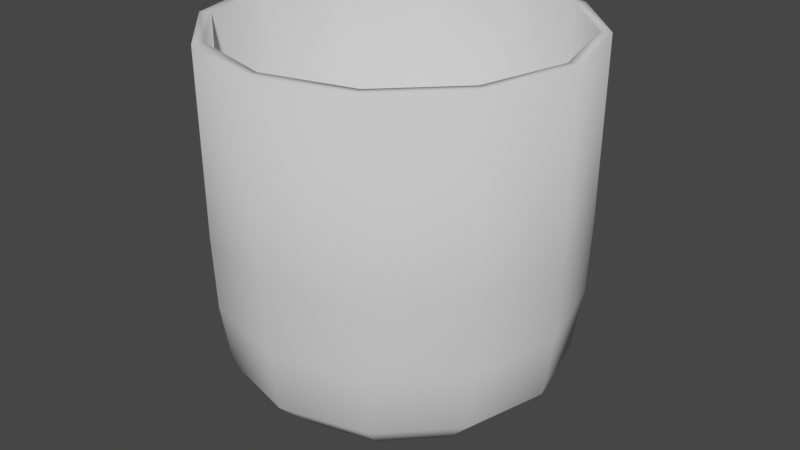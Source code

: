 # Source: Bucket.blend  (saved by Blender 2.80.75; exported with 4.5.12 LTS)
import bpy
from mathutils import Matrix  # noqa: F401  (used for matrix-valued properties, if any)

bpy.ops.wm.read_factory_settings(use_empty=True)
scene = bpy.context.scene
scene.name = 'Scene'

# ---- collections
col_collection = bpy.data.collections.new('Collection'); scene.collection.children.link(col_collection)

# ---- world
world_world = bpy.data.worlds.new('World'); scene.world = world_world
world_world.use_nodes = True; world_world.node_tree.nodes.clear()
_N = world_world.node_tree.nodes; _L = world_world.node_tree.links
n0 = _N.new('ShaderNodeOutputWorld'); n0.name = 'World Output'; n0.location = (300, 300)
n1 = _N.new('ShaderNodeBackground'); n1.name = 'Background'; n1.location = (10, 300)
n1.inputs[0].default_value = (0.05088, 0.05088, 0.05088, 1.0)
_L.new(n1.outputs[0], n0.inputs[0])
n0.is_active_output = True
world_world.color = (0.05088, 0.05088, 0.05088)
world_world.use_sun_shadow = False
world_world.sun_shadow_jitter_overblur = 0.0

# ---- meshes
me_cylinder = bpy.data.meshes.new('Cylinder')
me_cylinder.from_pydata([(-7.131e-09, 0.2821, -0.6484), (4.849e-09, 1.006, 1.663), (0.1411, 0.2443, -0.6484), (0.503, 0.8713, 1.663), (0.2443, 0.1411, -0.6484), (0.8713, 0.503, 1.663), (0.2821, -1.122e-07, -0.6484), (1.006, -3.011e-08, 1.663), (0.2443, -0.1411, -0.6484), (0.8713, -0.503, 1.663), (0.1411, -0.2443, -0.6484), (0.503, -0.8713, 1.663), (3.547e-08, -0.2821, -0.6484), (1.565e-07, -1.006, 1.663), (-0.1411, -0.2443, -0.6484), (-0.503, -0.8713, 1.663), (-0.2443, -0.1411, -0.6484), (-0.8713, -0.503, 1.663), (-0.2821, -2.31e-07, -0.6484), (-1.006, -4.583e-07, 1.663), (-0.2443, 0.1411, -0.6484), (-0.8713, 0.503, 1.663), (-0.1411, 0.2443, -0.6484), (-0.503, 0.8713, 1.663), (-2.282e-09, 0.7703, -0.4212), (-7.23e-11, 0.9927, -0.2), (1.353e-09, 1.048, 0.1753), (1.513e-09, 1.064, 0.5915), (0.5322, 0.9219, 0.5915), (0.5242, 0.9079, 0.1753), (0.4964, 0.8597, -0.2), (0.3852, 0.6671, -0.4212), (0.9219, 0.5322, 0.5915), (0.9079, 0.5242, 0.1753), (0.8597, 0.4964, -0.2), (0.6671, 0.3852, -0.4212), (1.064, -3.79e-08, 0.5915), (1.048, -3.943e-08, 0.1753), (0.9927, -4.441e-08, -0.2), (0.7703, -6.562e-08, -0.4212), (0.9219, -0.5322, 0.5915), (0.9079, -0.5242, 0.1753), (0.8597, -0.4964, -0.2), (0.6671, -0.3852, -0.4212), (0.5322, -0.9219, 0.5915), (0.5242, -0.9079, 0.1753), (0.4964, -0.8597, -0.2), (0.3852, -0.6671, -0.4212), (1.622e-07, -1.064, 0.5915), (1.597e-07, -1.048, 0.1753), (1.498e-07, -0.9927, -0.2), (1.14e-07, -0.7703, -0.4212), (-0.5322, -0.9219, 0.5915), (-0.5242, -0.9079, 0.1753), (-0.4964, -0.8597, -0.2), (-0.3852, -0.6671, -0.4212), (-0.9219, -0.5322, 0.5915), (-0.9079, -0.5242, 0.1753), (-0.8597, -0.4964, -0.2), (-0.6671, -0.3852, -0.4212), (-1.064, -4.863e-07, 0.5915), (-1.048, -4.81e-07, 0.1753), (-0.9927, -4.625e-07, -0.2), (-0.7703, -3.901e-07, -0.4212), (-0.9219, 0.5322, 0.5915), (-0.9079, 0.5242, 0.1753), (-0.8597, 0.4964, -0.2), (-0.6671, 0.3852, -0.4212), (-0.5322, 0.9219, 0.5915), (-0.5242, 0.9079, 0.1753), (-0.4964, 0.8597, -0.2), (-0.3852, 0.6671, -0.4212), (-8.718e-09, 0.1224, -0.6754), (0.06121, 0.106, -0.6754), (0.106, 0.06121, -0.6754), (0.1224, -1.33e-07, -0.6754), (0.106, -0.06121, -0.6754), (0.06121, -0.106, -0.6754), (9.766e-09, -0.1224, -0.6754), (-0.06121, -0.106, -0.6754), (-0.106, -0.06121, -0.6754), (-0.1224, -1.846e-07, -0.6754), (-0.106, 0.06121, -0.6754), (-0.06121, 0.106, -0.6754), (0.5366, 0.9294, 1.663), (1.743e-09, 1.073, 1.663), (0.9294, 0.5366, 1.663), (1.073, -3.736e-08, 1.663), (0.9294, -0.5366, 1.663), (0.5366, -0.9294, 1.663), (1.638e-07, -1.073, 1.663), (-0.5366, -0.9294, 1.663), (-0.9294, -0.5366, 1.663), (-1.073, -4.894e-07, 1.663), (-0.9294, 0.5366, 1.663), (-0.5366, 0.9294, 1.663), (4.849e-09, 1.006, 0.1975), (0.503, 0.8713, 0.1975), (0.8713, 0.503, 0.1975), (1.006, -3.011e-08, 0.1975), (0.8713, -0.503, 0.1975), (0.503, -0.8713, 0.1975), (1.565e-07, -1.006, 0.1975), (-0.503, -0.8713, 0.1975), (-0.8713, -0.503, 0.1975), (-1.006, -4.583e-07, 0.1975), (-0.8713, 0.503, 0.1975), (-0.503, 0.8713, 0.1975), (3.139e-09, 0.9479, -0.04857), (0.474, 0.8209, -0.04857), (0.8209, 0.474, -0.04857), (0.9479, -3.555e-08, -0.04857), (0.8209, -0.474, -0.04857), (0.474, -0.8209, -0.04857), (1.461e-07, -0.9479, -0.04857), (-0.474, -0.8209, -0.04857), (-0.8209, -0.474, -0.04857), (-0.9479, -4.39e-07, -0.04857), (-0.8209, 0.474, -0.04857), (-0.474, 0.8209, -0.04857), (5.197e-10, 0.8103, -0.2499), (0.4052, 0.7018, -0.2499), (0.7018, 0.4052, -0.2499), (0.8103, -4.697e-08, -0.2499), (0.7018, -0.4052, -0.2499), (0.4052, -0.7018, -0.2499), (1.227e-07, -0.8103, -0.2499), (-0.4052, -0.7018, -0.2499), (-0.7018, -0.4052, -0.2499), (-0.8103, -3.919e-07, -0.2499), (-0.7018, 0.4052, -0.2499), (-0.4052, 0.7018, -0.2499), (-1.15e-09, 0.6297, -0.4018), (0.3149, 0.5454, -0.4018), (0.5454, 0.3149, -0.4018), (0.6297, -6.196e-08, -0.4018), (0.5454, -0.3149, -0.4018), (0.3149, -0.5454, -0.4018), (9.38e-08, -0.6297, -0.4018), (-0.3149, -0.5454, -0.4018), (-0.5454, -0.3149, -0.4018), (-0.6297, -3.3e-07, -0.4018), (-0.5454, 0.3149, -0.4018), (-0.3149, 0.5454, -0.4018), (-8.286e-09, 0.2309, -0.6183), (0.1155, 0.2, -0.6183), (0.2, 0.1155, -0.6183), (0.2309, -1.014e-07, -0.6183), (0.2, -0.1155, -0.6183), (0.1155, -0.2, -0.6183), (2.653e-08, -0.2309, -0.6183), (-0.1155, -0.2, -0.6183), (-0.2, -0.1155, -0.6183), (-0.2309, -1.996e-07, -0.6183), (-0.2, 0.1154, -0.6183), (-0.1155, 0.2, -0.6183)], [], [(27, 85, 84, 28), (28, 84, 86, 32), (32, 86, 87, 36), (36, 87, 88, 40), (40, 88, 89, 44), (44, 89, 90, 48), (48, 90, 91, 52), (52, 91, 92, 56), (56, 92, 93, 60), (60, 93, 94, 64), (21, 19, 105, 106), (64, 94, 95, 68), (68, 95, 85, 27), (12, 14, 79, 78), (22, 71, 24, 0), (71, 70, 25, 24), (70, 69, 26, 25), (69, 68, 27, 26), (20, 67, 71, 22), (67, 66, 70, 71), (66, 65, 69, 70), (65, 64, 68, 69), (18, 63, 67, 20), (63, 62, 66, 67), (62, 61, 65, 66), (61, 60, 64, 65), (16, 59, 63, 18), (59, 58, 62, 63), (58, 57, 61, 62), (57, 56, 60, 61), (14, 55, 59, 16), (55, 54, 58, 59), (54, 53, 57, 58), (53, 52, 56, 57), (12, 51, 55, 14), (51, 50, 54, 55), (50, 49, 53, 54), (49, 48, 52, 53), (10, 47, 51, 12), (47, 46, 50, 51), (46, 45, 49, 50), (45, 44, 48, 49), (8, 43, 47, 10), (43, 42, 46, 47), (42, 41, 45, 46), (41, 40, 44, 45), (6, 39, 43, 8), (39, 38, 42, 43), (38, 37, 41, 42), (37, 36, 40, 41), (4, 35, 39, 6), (35, 34, 38, 39), (34, 33, 37, 38), (33, 32, 36, 37), (2, 31, 35, 4), (31, 30, 34, 35), (30, 29, 33, 34), (29, 28, 32, 33), (0, 24, 31, 2), (24, 25, 30, 31), (25, 26, 29, 30), (26, 27, 28, 29), (72, 73, 74, 75, 76, 77, 78, 79, 80, 81, 82, 83), (10, 12, 78, 77), (8, 10, 77, 76), (6, 8, 76, 75), (22, 0, 72, 83), (0, 2, 73, 72), (4, 6, 75, 74), (20, 22, 83, 82), (2, 4, 74, 73), (18, 20, 82, 81), (16, 18, 81, 80), (14, 16, 80, 79), (1, 3, 84, 85), (3, 5, 86, 84), (5, 7, 87, 86), (7, 9, 88, 87), (9, 11, 89, 88), (11, 13, 90, 89), (13, 15, 91, 90), (15, 17, 92, 91), (17, 19, 93, 92), (19, 21, 94, 93), (21, 23, 95, 94), (23, 1, 85, 95), (99, 98, 110, 111), (15, 13, 102, 103), (9, 7, 99, 100), (23, 21, 106, 107), (3, 1, 96, 97), (17, 15, 103, 104), (11, 9, 100, 101), (1, 23, 107, 96), (5, 3, 97, 98), (19, 17, 104, 105), (13, 11, 101, 102), (7, 5, 98, 99), (111, 110, 122, 123), (106, 105, 117, 118), (103, 102, 114, 115), (100, 99, 111, 112), (107, 106, 118, 119), (97, 96, 108, 109), (104, 103, 115, 116), (101, 100, 112, 113), (96, 107, 119, 108), (98, 97, 109, 110), (105, 104, 116, 117), (102, 101, 113, 114), (126, 125, 137, 138), (118, 117, 129, 130), (115, 114, 126, 127), (112, 111, 123, 124), (119, 118, 130, 131), (109, 108, 120, 121), (116, 115, 127, 128), (113, 112, 124, 125), (108, 119, 131, 120), (110, 109, 121, 122), (117, 116, 128, 129), (114, 113, 125, 126), (138, 137, 149, 150), (123, 122, 134, 135), (130, 129, 141, 142), (127, 126, 138, 139), (124, 123, 135, 136), (131, 130, 142, 143), (121, 120, 132, 133), (128, 127, 139, 140), (125, 124, 136, 137), (120, 131, 143, 132), (122, 121, 133, 134), (129, 128, 140, 141), (145, 144, 155, 154, 153, 152, 151, 150, 149, 148, 147, 146), (135, 134, 146, 147), (142, 141, 153, 154), (139, 138, 150, 151), (136, 135, 147, 148), (143, 142, 154, 155), (133, 132, 144, 145), (140, 139, 151, 152), (137, 136, 148, 149), (132, 143, 155, 144), (134, 133, 145, 146), (141, 140, 152, 153)])
me_cylinder.polygons.foreach_set('use_smooth', [True] * 146)
_uv = me_cylinder.uv_layers.new(name='UVMap')
_uv.uv.foreach_set('vector', [1.0, 0.9, 1.0, 1.0, 0.9167, 1.0, 0.9167, 0.9, 0.9167, 0.9, 0.9167, 1.0, 0.8333, 1.0, 0.8333, 0.9, 0.8333, 0.9, 0.8333, 1.0, 0.75, 1.0, 0.75, 0.9, 0.75, 0.9, 0.75, 1.0, 0.6667, 1.0, 0.6667, 0.9, 0.6667, 0.9, 0.6667, 1.0, 0.5833, 1.0, 0.5833, 0.9, 0.5833, 0.9, 0.5833, 1.0, 0.5, 1.0, 0.5, 0.9, 0.5, 0.9, 0.5, 1.0, 0.4167, 1.0, 0.4167, 0.9, 0.4167, 0.9, 0.4167, 1.0, 0.3333, 1.0, 0.3333, 0.9, 0.3333, 0.9, 0.3333, 1.0, 0.25, 1.0, 0.25, 0.9, 0.25, 0.9, 0.25, 1.0, 0.1667, 1.0, 0.1667, 0.9, 0.05515, 0.3625, 0.02501, 0.25, 0.02501, 0.25, 0.05515, 0.3625, 0.1667, 0.9, 0.1667, 1.0, 0.08333, 1.0, 0.08333, 0.9, 0.08333, 0.9, 0.08333, 1.0, 7.451e-08, 1.0, 7.451e-08, 0.9, 0.5, 0.5, 0.4167, 0.5, 0.4167, 0.5, 0.5, 0.5, 0.08333, 0.5, 0.08333, 0.6, 7.451e-08, 0.6, 7.451e-08, 0.5, 0.08333, 0.6, 0.08333, 0.7, 7.451e-08, 0.7, 7.451e-08, 0.6, 0.08333, 0.7, 0.08333, 0.8, 7.451e-08, 0.8, 7.451e-08, 0.7, 0.08333, 0.8, 0.08333, 0.9, 7.451e-08, 0.9, 7.451e-08, 0.8, 0.1667, 0.5, 0.1667, 0.6, 0.08333, 0.6, 0.08333, 0.5, 0.1667, 0.6, 0.1667, 0.7, 0.08333, 0.7, 0.08333, 0.6, 0.1667, 0.7, 0.1667, 0.8, 0.08333, 0.8, 0.08333, 0.7, 0.1667, 0.8, 0.1667, 0.9, 0.08333, 0.9, 0.08333, 0.8, 0.25, 0.5, 0.25, 0.6, 0.1667, 0.6, 0.1667, 0.5, 0.25, 0.6, 0.25, 0.7, 0.1667, 0.7, 0.1667, 0.6, 0.25, 0.7, 0.25, 0.8, 0.1667, 0.8, 0.1667, 0.7, 0.25, 0.8, 0.25, 0.9, 0.1667, 0.9, 0.1667, 0.8, 0.3333, 0.5, 0.3333, 0.6, 0.25, 0.6, 0.25, 0.5, 0.3333, 0.6, 0.3333, 0.7, 0.25, 0.7, 0.25, 0.6, 0.3333, 0.7, 0.3333, 0.8, 0.25, 0.8, 0.25, 0.7, 0.3333, 0.8, 0.3333, 0.9, 0.25, 0.9, 0.25, 0.8, 0.4167, 0.5, 0.4167, 0.6, 0.3333, 0.6, 0.3333, 0.5, 0.4167, 0.6, 0.4167, 0.7, 0.3333, 0.7, 0.3333, 0.6, 0.4167, 0.7, 0.4167, 0.8, 0.3333, 0.8, 0.3333, 0.7, 0.4167, 0.8, 0.4167, 0.9, 0.3333, 0.9, 0.3333, 0.8, 0.5, 0.5, 0.5, 0.6, 0.4167, 0.6, 0.4167, 0.5, 0.5, 0.6, 0.5, 0.7, 0.4167, 0.7, 0.4167, 0.6, 0.5, 0.7, 0.5, 0.8, 0.4167, 0.8, 0.4167, 0.7, 0.5, 0.8, 0.5, 0.9, 0.4167, 0.9, 0.4167, 0.8, 0.5833, 0.5, 0.5833, 0.6, 0.5, 0.6, 0.5, 0.5, 0.5833, 0.6, 0.5833, 0.7, 0.5, 0.7, 0.5, 0.6, 0.5833, 0.7, 0.5833, 0.8, 0.5, 0.8, 0.5, 0.7, 0.5833, 0.8, 0.5833, 0.9, 0.5, 0.9, 0.5, 0.8, 0.6667, 0.5, 0.6667, 0.6, 0.5833, 0.6, 0.5833, 0.5, 0.6667, 0.6, 0.6667, 0.7, 0.5833, 0.7, 0.5833, 0.6, 0.6667, 0.7, 0.6667, 0.8, 0.5833, 0.8, 0.5833, 0.7, 0.6667, 0.8, 0.6667, 0.9, 0.5833, 0.9, 0.5833, 0.8, 0.75, 0.5, 0.75, 0.6, 0.6667, 0.6, 0.6667, 0.5, 0.75, 0.6, 0.75, 0.7, 0.6667, 0.7, 0.6667, 0.6, 0.75, 0.7, 0.75, 0.8, 0.6667, 0.8, 0.6667, 0.7, 0.75, 0.8, 0.75, 0.9, 0.6667, 0.9, 0.6667, 0.8, 0.8333, 0.5, 0.8333, 0.6, 0.75, 0.6, 0.75, 0.5, 0.8333, 0.6, 0.8333, 0.7, 0.75, 0.7, 0.75, 0.6, 0.8333, 0.7, 0.8333, 0.8, 0.75, 0.8, 0.75, 0.7, 0.8333, 0.8, 0.8333, 0.9, 0.75, 0.9, 0.75, 0.8, 0.9167, 0.5, 0.9167, 0.6, 0.8333, 0.6, 0.8333, 0.5, 0.9167, 0.6, 0.9167, 0.7, 0.8333, 0.7, 0.8333, 0.6, 0.9167, 0.7, 0.9167, 0.8, 0.8333, 0.8, 0.8333, 0.7, 0.9167, 0.8, 0.9167, 0.9, 0.8333, 0.9, 0.8333, 0.8, 1.0, 0.5, 1.0, 0.6, 0.9167, 0.6, 0.9167, 0.5, 1.0, 0.6, 1.0, 0.7, 0.9167, 0.7, 0.9167, 0.6, 1.0, 0.7, 1.0, 0.8, 0.9167, 0.8, 0.9167, 0.7, 1.0, 0.8, 1.0, 0.9, 0.9167, 0.9, 0.9167, 0.8, 0.75, 0.49, 0.87, 0.4578, 0.9578, 0.37, 0.99, 0.25, 0.9578, 0.13, 0.87, 0.04215, 0.75, 0.01, 0.63, 0.04215, 0.5422, 0.13, 0.51, 0.25, 0.5422, 0.37, 0.63, 0.4578, 0.5833, 0.5, 0.5, 0.5, 0.5, 0.5, 0.5833, 0.5, 0.6667, 0.5, 0.5833, 0.5, 0.5833, 0.5, 0.6667, 0.5, 0.75, 0.5, 0.6667, 0.5, 0.6667, 0.5, 0.75, 0.5, 0.08333, 0.5, 7.451e-08, 0.5, 7.451e-08, 0.5, 0.08333, 0.5, 1.0, 0.5, 0.9167, 0.5, 0.9167, 0.5, 1.0, 0.5, 0.8333, 0.5, 0.75, 0.5, 0.75, 0.5, 0.8333, 0.5, 0.1667, 0.5, 0.08333, 0.5, 0.08333, 0.5, 0.1667, 0.5, 0.9167, 0.5, 0.8333, 0.5, 0.8333, 0.5, 0.9167, 0.5, 0.25, 0.5, 0.1667, 0.5, 0.1667, 0.5, 0.25, 0.5, 0.3333, 0.5, 0.25, 0.5, 0.25, 0.5, 0.3333, 0.5, 0.4167, 0.5, 0.3333, 0.5, 0.3333, 0.5, 0.4167, 0.5, 0.25, 0.475, 0.3625, 0.4449, 0.37, 0.4578, 0.25, 0.49, 0.3625, 0.4449, 0.4449, 0.3625, 0.4578, 0.37, 0.37, 0.4578, 0.4449, 0.3625, 0.475, 0.25, 0.49, 0.25, 0.4578, 0.37, 0.475, 0.25, 0.4449, 0.1375, 0.4578, 0.13, 0.49, 0.25, 0.4449, 0.1375, 0.3625, 0.05515, 0.37, 0.04215, 0.4578, 0.13, 0.3625, 0.05515, 0.25, 0.02501, 0.25, 0.01, 0.37, 0.04215, 0.25, 0.02501, 0.1375, 0.05515, 0.13, 0.04215, 0.25, 0.01, 0.1375, 0.05515, 0.05515, 0.1375, 0.04215, 0.13, 0.13, 0.04215, 0.05515, 0.1375, 0.02501, 0.25, 0.01, 0.25, 0.04215, 0.13, 0.02501, 0.25, 0.05515, 0.3625, 0.04215, 0.37, 0.01, 0.25, 0.05515, 0.3625, 0.1375, 0.4449, 0.13, 0.4578, 0.04215, 0.37, 0.1375, 0.4449, 0.25, 0.475, 0.25, 0.49, 0.13, 0.4578, 0.475, 0.25, 0.4449, 0.3625, 0.4449, 0.3625, 0.475, 0.25, 0.1375, 0.05515, 0.25, 0.02501, 0.25, 0.02501, 0.1375, 0.05515, 0.4449, 0.1375, 0.475, 0.25, 0.475, 0.25, 0.4449, 0.1375, 0.1375, 0.4449, 0.05515, 0.3625, 0.05515, 0.3625, 0.1375, 0.4449, 0.3625, 0.4449, 0.25, 0.475, 0.25, 0.475, 0.3625, 0.4449, 0.05515, 0.1375, 0.1375, 0.05515, 0.1375, 0.05515, 0.05515, 0.1375, 0.3625, 0.05515, 0.4449, 0.1375, 0.4449, 0.1375, 0.3625, 0.05515, 0.25, 0.475, 0.1375, 0.4449, 0.1375, 0.4449, 0.25, 0.475, 0.4449, 0.3625, 0.3625, 0.4449, 0.3625, 0.4449, 0.4449, 0.3625, 0.02501, 0.25, 0.05515, 0.1375, 0.05515, 0.1375, 0.02501, 0.25, 0.25, 0.02501, 0.3625, 0.05515, 0.3625, 0.05515, 0.25, 0.02501, 0.475, 0.25, 0.4449, 0.3625, 0.4449, 0.3625, 0.475, 0.25, 0.475, 0.25, 0.4449, 0.3625, 0.4449, 0.3625, 0.475, 0.25, 0.05515, 0.3625, 0.02501, 0.25, 0.02501, 0.25, 0.05515, 0.3625, 0.1375, 0.05515, 0.25, 0.02501, 0.25, 0.02501, 0.1375, 0.05515, 0.4449, 0.1375, 0.475, 0.25, 0.475, 0.25, 0.4449, 0.1375, 0.1375, 0.4449, 0.05515, 0.3625, 0.05515, 0.3625, 0.1375, 0.4449, 0.3625, 0.4449, 0.25, 0.475, 0.25, 0.475, 0.3625, 0.4449, 0.05515, 0.1375, 0.1375, 0.05515, 0.1375, 0.05515, 0.05515, 0.1375, 0.3625, 0.05515, 0.4449, 0.1375, 0.4449, 0.1375, 0.3625, 0.05515, 0.25, 0.475, 0.1375, 0.4449, 0.1375, 0.4449, 0.25, 0.475, 0.4449, 0.3625, 0.3625, 0.4449, 0.3625, 0.4449, 0.4449, 0.3625, 0.02501, 0.25, 0.05515, 0.1375, 0.05515, 0.1375, 0.02501, 0.25, 0.25, 0.02501, 0.3625, 0.05515, 0.3625, 0.05515, 0.25, 0.02501, 0.25, 0.02501, 0.3625, 0.05515, 0.3625, 0.05515, 0.25, 0.02501, 0.05515, 0.3625, 0.02501, 0.25, 0.02501, 0.25, 0.05515, 0.3625, 0.1375, 0.05515, 0.25, 0.02501, 0.25, 0.02501, 0.1375, 0.05515, 0.4449, 0.1375, 0.475, 0.25, 0.475, 0.25, 0.4449, 0.1375, 0.1375, 0.4449, 0.05515, 0.3625, 0.05515, 0.3625, 0.1375, 0.4449, 0.3625, 0.4449, 0.25, 0.475, 0.25, 0.475, 0.3625, 0.4449, 0.05515, 0.1375, 0.1375, 0.05515, 0.1375, 0.05515, 0.05515, 0.1375, 0.3625, 0.05515, 0.4449, 0.1375, 0.4449, 0.1375, 0.3625, 0.05515, 0.25, 0.475, 0.1375, 0.4449, 0.1375, 0.4449, 0.25, 0.475, 0.4449, 0.3625, 0.3625, 0.4449, 0.3625, 0.4449, 0.4449, 0.3625, 0.02501, 0.25, 0.05515, 0.1375, 0.05515, 0.1375, 0.02501, 0.25, 0.25, 0.02501, 0.3625, 0.05515, 0.3625, 0.05515, 0.25, 0.02501, 0.25, 0.02501, 0.3625, 0.05515, 0.3625, 0.05515, 0.25, 0.02501, 0.475, 0.25, 0.4449, 0.3625, 0.4449, 0.3625, 0.475, 0.25, 0.05515, 0.3625, 0.02501, 0.25, 0.02501, 0.25, 0.05515, 0.3625, 0.1375, 0.05515, 0.25, 0.02501, 0.25, 0.02501, 0.1375, 0.05515, 0.4449, 0.1375, 0.475, 0.25, 0.475, 0.25, 0.4449, 0.1375, 0.1375, 0.4449, 0.05515, 0.3625, 0.05515, 0.3625, 0.1375, 0.4449, 0.3625, 0.4449, 0.25, 0.475, 0.25, 0.475, 0.3625, 0.4449, 0.05515, 0.1375, 0.1375, 0.05515, 0.1375, 0.05515, 0.05515, 0.1375, 0.3625, 0.05515, 0.4449, 0.1375, 0.4449, 0.1375, 0.3625, 0.05515, 0.25, 0.475, 0.1375, 0.4449, 0.1375, 0.4449, 0.25, 0.475, 0.4449, 0.3625, 0.3625, 0.4449, 0.3625, 0.4449, 0.4449, 0.3625, 0.02501, 0.25, 0.05515, 0.1375, 0.05515, 0.1375, 0.02501, 0.25, 0.3625, 0.4449, 0.25, 0.475, 0.1375, 0.4449, 0.05515, 0.3625, 0.02501, 0.25, 0.05515, 0.1375, 0.1375, 0.05515, 0.25, 0.02501, 0.3625, 0.05515, 0.4449, 0.1375, 0.475, 0.25, 0.4449, 0.3625, 0.475, 0.25, 0.4449, 0.3625, 0.4449, 0.3625, 0.475, 0.25, 0.05515, 0.3625, 0.02501, 0.25, 0.02501, 0.25, 0.05515, 0.3625, 0.1375, 0.05515, 0.25, 0.02501, 0.25, 0.02501, 0.1375, 0.05515, 0.4449, 0.1375, 0.475, 0.25, 0.475, 0.25, 0.4449, 0.1375, 0.1375, 0.4449, 0.05515, 0.3625, 0.05515, 0.3625, 0.1375, 0.4449, 0.3625, 0.4449, 0.25, 0.475, 0.25, 0.475, 0.3625, 0.4449, 0.05515, 0.1375, 0.1375, 0.05515, 0.1375, 0.05515, 0.05515, 0.1375, 0.3625, 0.05515, 0.4449, 0.1375, 0.4449, 0.1375, 0.3625, 0.05515, 0.25, 0.475, 0.1375, 0.4449, 0.1375, 0.4449, 0.25, 0.475, 0.4449, 0.3625, 0.3625, 0.4449, 0.3625, 0.4449, 0.4449, 0.3625, 0.02501, 0.25, 0.05515, 0.1375, 0.05515, 0.1375, 0.02501, 0.25])
me_cylinder.use_remesh_preserve_volume = False
me_cylinder.use_remesh_preserve_attributes = False
me_cylinder.use_mirror_vertex_groups = False
me_cylinder.update()

# ---- objects
ob_cylinder = bpy.data.objects.new('Cylinder', me_cylinder)

# ---- transforms, parenting, visibility, modifiers, constraints
ob_cylinder.location = (0.0, 0.0, 0.0)
ob_cylinder.lineart.crease_threshold = 0.0

# ---- collection membership
col_collection.objects.link(ob_cylinder)

# ---- scene / render settings (as saved in the file)
scene.frame_start = 1; scene.frame_end = 250; scene.frame_set(1)
scene.render.engine = 'BLENDER_EEVEE_NEXT'
scene.cycles.use_denoising = False
scene.cycles.samples = 128
scene.cycles.sampling_pattern = 'TABULATED_SOBOL'
scene.cycles.use_adaptive_sampling = False
scene.cycles.use_light_tree = False
scene.view_settings.view_transform = 'Filmic'
bpy.context.view_layer.update()

# ---- added for rendering (the .blend has no active camera and no usable light): camera, sun
cam_auto = bpy.data.cameras.new('AutoCamera')
cam_auto.lens = 50.0
cam_auto.sensor_width = 36.0
cam_auto.clip_end = 1000.0
ob_auto_camera = bpy.data.objects.new('AutoCamera', cam_auto)
scene.collection.objects.link(ob_auto_camera)
ob_auto_camera.location = (3.54533, -4.2544, 3.3302)
ob_auto_camera.rotation_euler = (1.09748, -7.21219e-08, 0.694738)
scene.camera = ob_auto_camera
light_auto_sun = bpy.data.lights.new('AutoSun', 'SUN')
light_auto_sun.energy = 3.0
light_auto_sun.angle = 0.0523599
ob_auto_sun = bpy.data.objects.new('AutoSun', light_auto_sun)
scene.collection.objects.link(ob_auto_sun)
ob_auto_sun.rotation_euler = (0.872665, 0.174533, 0.523599)
bpy.context.view_layer.update()
